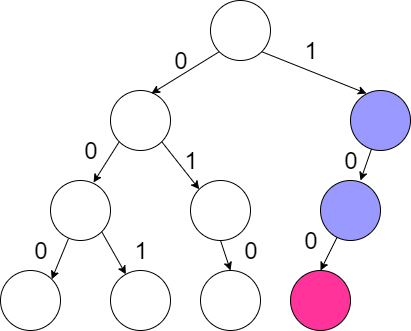

The diagram above was exported from draw.io. Its source (the exported page's mxGraphModel, read from the mxfile embedded in the PNG):
<mxGraphModel dx="1648" dy="633" grid="1" gridSize="10" guides="1" tooltips="1" connect="1" arrows="1" fold="1" page="1" pageScale="1" pageWidth="827" pageHeight="1169" math="0" shadow="0">
  <root>
    <mxCell id="0" />
    <mxCell id="1" parent="0" />
    <mxCell id="YFcIXMFYlARf8CPYa51a-1" value="" style="ellipse;whiteSpace=wrap;html=1;" vertex="1" parent="1">
      <mxGeometry x="290" y="60" width="60" height="60" as="geometry" />
    </mxCell>
    <mxCell id="YFcIXMFYlARf8CPYa51a-2" value="" style="ellipse;whiteSpace=wrap;html=1;" vertex="1" parent="1">
      <mxGeometry x="190" y="150" width="60" height="60" as="geometry" />
    </mxCell>
    <mxCell id="YFcIXMFYlARf8CPYa51a-3" value="" style="ellipse;whiteSpace=wrap;html=1;" vertex="1" parent="1">
      <mxGeometry x="130" y="240" width="60" height="60" as="geometry" />
    </mxCell>
    <mxCell id="YFcIXMFYlARf8CPYa51a-4" value="" style="ellipse;whiteSpace=wrap;html=1;" vertex="1" parent="1">
      <mxGeometry x="80" y="330" width="60" height="60" as="geometry" />
    </mxCell>
    <mxCell id="YFcIXMFYlARf8CPYa51a-5" value="" style="ellipse;whiteSpace=wrap;html=1;" vertex="1" parent="1">
      <mxGeometry x="190" y="330" width="60" height="60" as="geometry" />
    </mxCell>
    <mxCell id="YFcIXMFYlARf8CPYa51a-6" value="" style="endArrow=classic;html=1;exitX=0;exitY=1;exitDx=0;exitDy=0;entryX=0.683;entryY=0.05;entryDx=0;entryDy=0;entryPerimeter=0;" edge="1" parent="1" source="YFcIXMFYlARf8CPYa51a-1" target="YFcIXMFYlARf8CPYa51a-2">
      <mxGeometry width="50" height="50" relative="1" as="geometry">
        <mxPoint x="110" y="460" as="sourcePoint" />
        <mxPoint x="160" y="410" as="targetPoint" />
      </mxGeometry>
    </mxCell>
    <mxCell id="YFcIXMFYlARf8CPYa51a-7" value="" style="endArrow=classic;html=1;exitX=0;exitY=1;exitDx=0;exitDy=0;entryX=0.717;entryY=0.033;entryDx=0;entryDy=0;entryPerimeter=0;" edge="1" parent="1" source="YFcIXMFYlARf8CPYa51a-2" target="YFcIXMFYlARf8CPYa51a-3">
      <mxGeometry width="50" height="50" relative="1" as="geometry">
        <mxPoint x="110" y="460" as="sourcePoint" />
        <mxPoint x="160" y="410" as="targetPoint" />
      </mxGeometry>
    </mxCell>
    <mxCell id="YFcIXMFYlARf8CPYa51a-8" value="" style="endArrow=classic;html=1;exitX=0.3;exitY=0.967;exitDx=0;exitDy=0;exitPerimeter=0;entryX=1;entryY=0;entryDx=0;entryDy=0;" edge="1" parent="1" source="YFcIXMFYlARf8CPYa51a-3" target="YFcIXMFYlARf8CPYa51a-4">
      <mxGeometry width="50" height="50" relative="1" as="geometry">
        <mxPoint x="110" y="460" as="sourcePoint" />
        <mxPoint x="160" y="410" as="targetPoint" />
      </mxGeometry>
    </mxCell>
    <mxCell id="YFcIXMFYlARf8CPYa51a-9" value="" style="endArrow=classic;html=1;exitX=1;exitY=1;exitDx=0;exitDy=0;" edge="1" parent="1" source="YFcIXMFYlARf8CPYa51a-3" target="YFcIXMFYlARf8CPYa51a-5">
      <mxGeometry width="50" height="50" relative="1" as="geometry">
        <mxPoint x="110" y="460" as="sourcePoint" />
        <mxPoint x="160" y="410" as="targetPoint" />
      </mxGeometry>
    </mxCell>
    <mxCell id="YFcIXMFYlARf8CPYa51a-10" value="" style="ellipse;whiteSpace=wrap;html=1;fillColor=#9999FF;strokeColor=#000000;" vertex="1" parent="1">
      <mxGeometry x="430" y="150" width="60" height="60" as="geometry" />
    </mxCell>
    <mxCell id="YFcIXMFYlARf8CPYa51a-11" value="" style="endArrow=classic;html=1;exitX=1;exitY=1;exitDx=0;exitDy=0;entryX=0.267;entryY=0.05;entryDx=0;entryDy=0;entryPerimeter=0;" edge="1" parent="1" source="YFcIXMFYlARf8CPYa51a-1" target="YFcIXMFYlARf8CPYa51a-10">
      <mxGeometry width="50" height="50" relative="1" as="geometry">
        <mxPoint x="80" y="460" as="sourcePoint" />
        <mxPoint x="130" y="410" as="targetPoint" />
      </mxGeometry>
    </mxCell>
    <mxCell id="YFcIXMFYlARf8CPYa51a-12" value="" style="ellipse;whiteSpace=wrap;html=1;fillColor=#9999FF;" vertex="1" parent="1">
      <mxGeometry x="400" y="240" width="60" height="60" as="geometry" />
    </mxCell>
    <mxCell id="YFcIXMFYlARf8CPYa51a-13" value="" style="ellipse;whiteSpace=wrap;html=1;fillColor=#FF3399;strokeColor=#000000;" vertex="1" parent="1">
      <mxGeometry x="370" y="330" width="60" height="60" as="geometry" />
    </mxCell>
    <mxCell id="YFcIXMFYlARf8CPYa51a-14" value="" style="endArrow=classic;html=1;entryX=0.667;entryY=0;entryDx=0;entryDy=0;entryPerimeter=0;" edge="1" parent="1" source="YFcIXMFYlARf8CPYa51a-10" target="YFcIXMFYlARf8CPYa51a-12">
      <mxGeometry width="50" height="50" relative="1" as="geometry">
        <mxPoint x="80" y="460" as="sourcePoint" />
        <mxPoint x="130" y="410" as="targetPoint" />
      </mxGeometry>
    </mxCell>
    <mxCell id="YFcIXMFYlARf8CPYa51a-15" value="" style="endArrow=classic;html=1;entryX=0.5;entryY=0;entryDx=0;entryDy=0;" edge="1" parent="1" source="YFcIXMFYlARf8CPYa51a-12" target="YFcIXMFYlARf8CPYa51a-13">
      <mxGeometry width="50" height="50" relative="1" as="geometry">
        <mxPoint x="80" y="460" as="sourcePoint" />
        <mxPoint x="130" y="410" as="targetPoint" />
      </mxGeometry>
    </mxCell>
    <mxCell id="YFcIXMFYlARf8CPYa51a-16" value="&lt;font style=&quot;font-size: 24px&quot;&gt;0&lt;/font&gt;" style="text;html=1;strokeColor=none;fillColor=none;align=center;verticalAlign=middle;whiteSpace=wrap;rounded=0;" vertex="1" parent="1">
      <mxGeometry x="240" y="110" width="40" height="20" as="geometry" />
    </mxCell>
    <mxCell id="YFcIXMFYlARf8CPYa51a-17" value="&lt;font style=&quot;font-size: 24px&quot;&gt;0&lt;/font&gt;" style="text;html=1;strokeColor=none;fillColor=none;align=center;verticalAlign=middle;whiteSpace=wrap;rounded=0;" vertex="1" parent="1">
      <mxGeometry x="150" y="200" width="40" height="20" as="geometry" />
    </mxCell>
    <mxCell id="YFcIXMFYlARf8CPYa51a-18" value="&lt;font style=&quot;font-size: 24px&quot;&gt;0&lt;/font&gt;" style="text;html=1;strokeColor=none;fillColor=none;align=center;verticalAlign=middle;whiteSpace=wrap;rounded=0;" vertex="1" parent="1">
      <mxGeometry x="100" y="300" width="40" height="20" as="geometry" />
    </mxCell>
    <mxCell id="YFcIXMFYlARf8CPYa51a-19" value="&lt;font style=&quot;font-size: 24px&quot;&gt;0&lt;/font&gt;" style="text;html=1;strokeColor=none;fillColor=none;align=center;verticalAlign=middle;whiteSpace=wrap;rounded=0;" vertex="1" parent="1">
      <mxGeometry x="410" y="210" width="40" height="20" as="geometry" />
    </mxCell>
    <mxCell id="YFcIXMFYlARf8CPYa51a-20" value="&lt;font style=&quot;font-size: 24px&quot;&gt;0&lt;/font&gt;" style="text;html=1;strokeColor=none;fillColor=none;align=center;verticalAlign=middle;whiteSpace=wrap;rounded=0;" vertex="1" parent="1">
      <mxGeometry x="370" y="290" width="40" height="20" as="geometry" />
    </mxCell>
    <mxCell id="YFcIXMFYlARf8CPYa51a-21" value="&lt;span style=&quot;font-size: 24px&quot;&gt;1&lt;/span&gt;" style="text;html=1;strokeColor=none;fillColor=none;align=center;verticalAlign=middle;whiteSpace=wrap;rounded=0;" vertex="1" parent="1">
      <mxGeometry x="200" y="300" width="40" height="20" as="geometry" />
    </mxCell>
    <mxCell id="YFcIXMFYlARf8CPYa51a-22" value="&lt;span style=&quot;font-size: 24px&quot;&gt;1&lt;/span&gt;" style="text;html=1;strokeColor=none;fillColor=none;align=center;verticalAlign=middle;whiteSpace=wrap;rounded=0;" vertex="1" parent="1">
      <mxGeometry x="370" y="100" width="40" height="20" as="geometry" />
    </mxCell>
    <mxCell id="YFcIXMFYlARf8CPYa51a-25" value="" style="ellipse;whiteSpace=wrap;html=1;" vertex="1" parent="1">
      <mxGeometry x="270" y="240" width="60" height="60" as="geometry" />
    </mxCell>
    <mxCell id="YFcIXMFYlARf8CPYa51a-26" value="" style="endArrow=classic;html=1;exitX=1;exitY=1;exitDx=0;exitDy=0;entryX=0;entryY=0;entryDx=0;entryDy=0;" edge="1" parent="1" source="YFcIXMFYlARf8CPYa51a-2" target="YFcIXMFYlARf8CPYa51a-25">
      <mxGeometry width="50" height="50" relative="1" as="geometry">
        <mxPoint x="80" y="460" as="sourcePoint" />
        <mxPoint x="130" y="410" as="targetPoint" />
      </mxGeometry>
    </mxCell>
    <mxCell id="YFcIXMFYlARf8CPYa51a-27" value="&lt;span style=&quot;font-size: 24px&quot;&gt;1&lt;/span&gt;" style="text;html=1;strokeColor=none;fillColor=none;align=center;verticalAlign=middle;whiteSpace=wrap;rounded=0;" vertex="1" parent="1">
      <mxGeometry x="250" y="210" width="40" height="20" as="geometry" />
    </mxCell>
    <mxCell id="YFcIXMFYlARf8CPYa51a-28" value="" style="ellipse;whiteSpace=wrap;html=1;" vertex="1" parent="1">
      <mxGeometry x="280" y="330" width="60" height="60" as="geometry" />
    </mxCell>
    <mxCell id="YFcIXMFYlARf8CPYa51a-29" value="" style="endArrow=classic;html=1;exitX=0.5;exitY=1;exitDx=0;exitDy=0;entryX=0.5;entryY=0;entryDx=0;entryDy=0;" edge="1" parent="1" source="YFcIXMFYlARf8CPYa51a-25" target="YFcIXMFYlARf8CPYa51a-28">
      <mxGeometry width="50" height="50" relative="1" as="geometry">
        <mxPoint x="80" y="460" as="sourcePoint" />
        <mxPoint x="130" y="410" as="targetPoint" />
      </mxGeometry>
    </mxCell>
    <mxCell id="YFcIXMFYlARf8CPYa51a-30" value="&lt;font style=&quot;font-size: 24px&quot;&gt;0&lt;/font&gt;" style="text;html=1;strokeColor=none;fillColor=none;align=center;verticalAlign=middle;whiteSpace=wrap;rounded=0;" vertex="1" parent="1">
      <mxGeometry x="310" y="300" width="40" height="20" as="geometry" />
    </mxCell>
  </root>
</mxGraphModel>